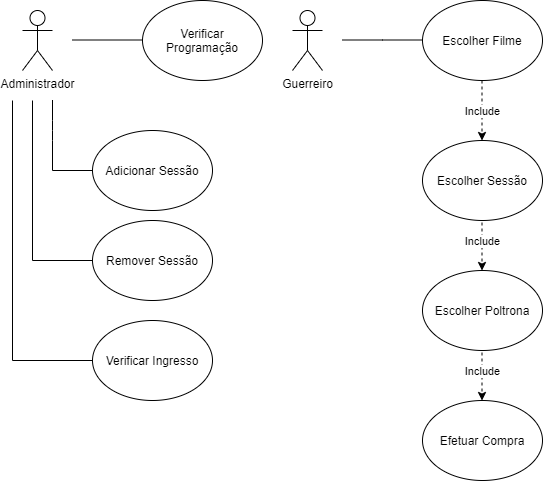

The diagram above was exported from draw.io. Its source (the exported page's mxGraphModel, read from the mxfile embedded in the PNG):
<mxGraphModel dx="619" dy="567" grid="1" gridSize="10" guides="1" tooltips="1" connect="1" arrows="1" fold="1" page="1" pageScale="1" pageWidth="827" pageHeight="1169" math="0" shadow="0">
  <root>
    <mxCell id="0" />
    <mxCell id="1" parent="0" />
    <object label="Administrador" id="9wF3n-dVodhA5JEzQhGD-1">
      <mxCell style="shape=umlActor;verticalLabelPosition=bottom;verticalAlign=top;html=1;outlineConnect=0;" vertex="1" parent="1">
        <mxGeometry x="40" y="130" width="30" height="60" as="geometry" />
      </mxCell>
    </object>
    <mxCell id="9wF3n-dVodhA5JEzQhGD-4" value="Guerreiro" style="shape=umlActor;verticalLabelPosition=bottom;verticalAlign=top;html=1;outlineConnect=0;" vertex="1" parent="1">
      <mxGeometry x="310" y="130" width="30" height="60" as="geometry" />
    </mxCell>
    <mxCell id="9wF3n-dVodhA5JEzQhGD-10" value="" style="endArrow=none;html=1;" edge="1" parent="1">
      <mxGeometry width="50" height="50" relative="1" as="geometry">
        <mxPoint x="90" y="159.5" as="sourcePoint" />
        <mxPoint x="160" y="159.5" as="targetPoint" />
      </mxGeometry>
    </mxCell>
    <mxCell id="9wF3n-dVodhA5JEzQhGD-11" value="" style="endArrow=none;html=1;" edge="1" parent="1">
      <mxGeometry width="50" height="50" relative="1" as="geometry">
        <mxPoint x="70" y="219.5" as="sourcePoint" />
        <mxPoint x="70" y="290" as="targetPoint" />
        <Array as="points">
          <mxPoint x="70" y="250" />
        </Array>
      </mxGeometry>
    </mxCell>
    <mxCell id="9wF3n-dVodhA5JEzQhGD-19" value="" style="endArrow=none;html=1;" edge="1" parent="1">
      <mxGeometry width="50" height="50" relative="1" as="geometry">
        <mxPoint x="70" y="290" as="sourcePoint" />
        <mxPoint x="110" y="290" as="targetPoint" />
      </mxGeometry>
    </mxCell>
    <mxCell id="9wF3n-dVodhA5JEzQhGD-28" value="" style="endArrow=none;html=1;" edge="1" parent="1">
      <mxGeometry width="50" height="50" relative="1" as="geometry">
        <mxPoint x="360" y="159.5" as="sourcePoint" />
        <mxPoint x="400" y="159.5" as="targetPoint" />
      </mxGeometry>
    </mxCell>
    <mxCell id="9wF3n-dVodhA5JEzQhGD-29" value="" style="endArrow=none;html=1;" edge="1" parent="1">
      <mxGeometry width="50" height="50" relative="1" as="geometry">
        <mxPoint x="400" y="159.5" as="sourcePoint" />
        <mxPoint x="440" y="159.5" as="targetPoint" />
      </mxGeometry>
    </mxCell>
    <mxCell id="9wF3n-dVodhA5JEzQhGD-31" value="" style="endArrow=classic;html=1;dashed=1;" edge="1" parent="1">
      <mxGeometry relative="1" as="geometry">
        <mxPoint x="499.5" y="200" as="sourcePoint" />
        <mxPoint x="499.5" y="260" as="targetPoint" />
      </mxGeometry>
    </mxCell>
    <mxCell id="9wF3n-dVodhA5JEzQhGD-32" value="Include" style="edgeLabel;resizable=0;html=1;align=center;verticalAlign=middle;" connectable="0" vertex="1" parent="9wF3n-dVodhA5JEzQhGD-31">
      <mxGeometry relative="1" as="geometry" />
    </mxCell>
    <mxCell id="9wF3n-dVodhA5JEzQhGD-34" value="" style="endArrow=classic;html=1;dashed=1;" edge="1" parent="1">
      <mxGeometry relative="1" as="geometry">
        <mxPoint x="499.5" y="330" as="sourcePoint" />
        <mxPoint x="499.5" y="390" as="targetPoint" />
      </mxGeometry>
    </mxCell>
    <mxCell id="9wF3n-dVodhA5JEzQhGD-35" value="Include" style="edgeLabel;resizable=0;html=1;align=center;verticalAlign=middle;" connectable="0" vertex="1" parent="9wF3n-dVodhA5JEzQhGD-34">
      <mxGeometry relative="1" as="geometry" />
    </mxCell>
    <mxCell id="9wF3n-dVodhA5JEzQhGD-37" value="" style="endArrow=classic;html=1;dashed=1;" edge="1" parent="1">
      <mxGeometry relative="1" as="geometry">
        <mxPoint x="499.5" y="460" as="sourcePoint" />
        <mxPoint x="499.5" y="520" as="targetPoint" />
      </mxGeometry>
    </mxCell>
    <mxCell id="9wF3n-dVodhA5JEzQhGD-38" value="Include" style="edgeLabel;resizable=0;html=1;align=center;verticalAlign=middle;" connectable="0" vertex="1" parent="9wF3n-dVodhA5JEzQhGD-37">
      <mxGeometry relative="1" as="geometry" />
    </mxCell>
    <mxCell id="9wF3n-dVodhA5JEzQhGD-40" value="Verificar Programação" style="ellipse;whiteSpace=wrap;html=1;" vertex="1" parent="1">
      <mxGeometry x="160" y="120" width="120" height="80" as="geometry" />
    </mxCell>
    <mxCell id="9wF3n-dVodhA5JEzQhGD-41" value="Adicionar Sessão" style="ellipse;whiteSpace=wrap;html=1;" vertex="1" parent="1">
      <mxGeometry x="110" y="250" width="120" height="80" as="geometry" />
    </mxCell>
    <mxCell id="9wF3n-dVodhA5JEzQhGD-42" value="Remover Sessão" style="ellipse;whiteSpace=wrap;html=1;" vertex="1" parent="1">
      <mxGeometry x="110" y="340" width="120" height="80" as="geometry" />
    </mxCell>
    <mxCell id="9wF3n-dVodhA5JEzQhGD-46" value="" style="endArrow=none;html=1;" edge="1" parent="1">
      <mxGeometry width="50" height="50" relative="1" as="geometry">
        <mxPoint x="50" y="380" as="sourcePoint" />
        <mxPoint x="50" y="220" as="targetPoint" />
      </mxGeometry>
    </mxCell>
    <mxCell id="9wF3n-dVodhA5JEzQhGD-47" value="" style="endArrow=none;html=1;" edge="1" parent="1">
      <mxGeometry width="50" height="50" relative="1" as="geometry">
        <mxPoint x="50" y="380" as="sourcePoint" />
        <mxPoint x="110" y="380" as="targetPoint" />
      </mxGeometry>
    </mxCell>
    <mxCell id="9wF3n-dVodhA5JEzQhGD-48" value="" style="endArrow=none;html=1;" edge="1" parent="1">
      <mxGeometry width="50" height="50" relative="1" as="geometry">
        <mxPoint x="30" y="440" as="sourcePoint" />
        <mxPoint x="30" y="220" as="targetPoint" />
      </mxGeometry>
    </mxCell>
    <mxCell id="9wF3n-dVodhA5JEzQhGD-49" value="" style="endArrow=none;html=1;" edge="1" parent="1">
      <mxGeometry width="50" height="50" relative="1" as="geometry">
        <mxPoint x="30" y="480" as="sourcePoint" />
        <mxPoint x="30" y="420" as="targetPoint" />
      </mxGeometry>
    </mxCell>
    <mxCell id="9wF3n-dVodhA5JEzQhGD-50" value="" style="endArrow=none;html=1;" edge="1" parent="1">
      <mxGeometry width="50" height="50" relative="1" as="geometry">
        <mxPoint x="30" y="480" as="sourcePoint" />
        <mxPoint x="110" y="480" as="targetPoint" />
      </mxGeometry>
    </mxCell>
    <mxCell id="9wF3n-dVodhA5JEzQhGD-51" value="Verificar Ingresso" style="ellipse;whiteSpace=wrap;html=1;" vertex="1" parent="1">
      <mxGeometry x="110" y="440" width="120" height="80" as="geometry" />
    </mxCell>
    <mxCell id="9wF3n-dVodhA5JEzQhGD-52" value="Escolher Filme" style="ellipse;whiteSpace=wrap;html=1;" vertex="1" parent="1">
      <mxGeometry x="440" y="120" width="120" height="80" as="geometry" />
    </mxCell>
    <mxCell id="9wF3n-dVodhA5JEzQhGD-53" value="Escolher Sessão" style="ellipse;whiteSpace=wrap;html=1;" vertex="1" parent="1">
      <mxGeometry x="440" y="260" width="120" height="80" as="geometry" />
    </mxCell>
    <mxCell id="9wF3n-dVodhA5JEzQhGD-54" value="Escolher Poltrona" style="ellipse;whiteSpace=wrap;html=1;" vertex="1" parent="1">
      <mxGeometry x="440" y="390" width="120" height="80" as="geometry" />
    </mxCell>
    <mxCell id="9wF3n-dVodhA5JEzQhGD-55" value="Efetuar Compra" style="ellipse;whiteSpace=wrap;html=1;" vertex="1" parent="1">
      <mxGeometry x="440" y="520" width="120" height="80" as="geometry" />
    </mxCell>
  </root>
</mxGraphModel>